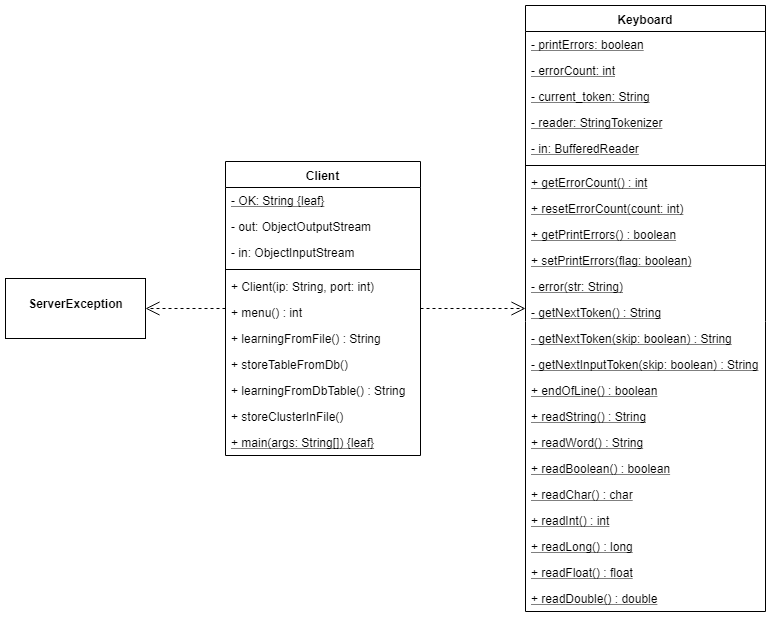

The diagram above was exported from draw.io. Its source (the exported page's mxGraphModel, read from the mxfile embedded in the PNG):
<mxGraphModel dx="1010" dy="501" grid="1" gridSize="10" guides="1" tooltips="1" connect="1" arrows="1" fold="1" page="1" pageScale="1" pageWidth="850" pageHeight="1100" background="#ffffff" math="0" shadow="0">
  <root>
    <mxCell id="0" />
    <mxCell id="1" parent="0" />
    <mxCell id="QeUjdDEALmR94wOEtlF5-1" value="Client" style="swimlane;fontStyle=1;align=center;verticalAlign=top;childLayout=stackLayout;horizontal=1;startSize=26;horizontalStack=0;resizeParent=1;resizeParentMax=0;resizeLast=0;collapsible=1;marginBottom=0;" vertex="1" parent="1">
      <mxGeometry x="280" y="199" width="195" height="294" as="geometry" />
    </mxCell>
    <mxCell id="QeUjdDEALmR94wOEtlF5-2" value="- OK: String {leaf}" style="text;strokeColor=none;fillColor=none;align=left;verticalAlign=top;spacingLeft=4;spacingRight=4;overflow=hidden;rotatable=0;points=[[0,0.5],[1,0.5]];portConstraint=eastwest;fontStyle=4" vertex="1" parent="QeUjdDEALmR94wOEtlF5-1">
      <mxGeometry y="26" width="195" height="26" as="geometry" />
    </mxCell>
    <mxCell id="QeUjdDEALmR94wOEtlF5-5" value="- out: ObjectOutputStream" style="text;strokeColor=none;fillColor=none;align=left;verticalAlign=top;spacingLeft=4;spacingRight=4;overflow=hidden;rotatable=0;points=[[0,0.5],[1,0.5]];portConstraint=eastwest;fontStyle=0" vertex="1" parent="QeUjdDEALmR94wOEtlF5-1">
      <mxGeometry y="52" width="195" height="26" as="geometry" />
    </mxCell>
    <mxCell id="QeUjdDEALmR94wOEtlF5-6" value="- in: ObjectInputStream" style="text;strokeColor=none;fillColor=none;align=left;verticalAlign=top;spacingLeft=4;spacingRight=4;overflow=hidden;rotatable=0;points=[[0,0.5],[1,0.5]];portConstraint=eastwest;fontStyle=0" vertex="1" parent="QeUjdDEALmR94wOEtlF5-1">
      <mxGeometry y="78" width="195" height="26" as="geometry" />
    </mxCell>
    <mxCell id="QeUjdDEALmR94wOEtlF5-3" value="" style="line;strokeWidth=1;fillColor=none;align=left;verticalAlign=middle;spacingTop=-1;spacingLeft=3;spacingRight=3;rotatable=0;labelPosition=right;points=[];portConstraint=eastwest;" vertex="1" parent="QeUjdDEALmR94wOEtlF5-1">
      <mxGeometry y="104" width="195" height="8" as="geometry" />
    </mxCell>
    <mxCell id="QeUjdDEALmR94wOEtlF5-4" value="+ Client(ip: String, port: int)" style="text;strokeColor=none;fillColor=none;align=left;verticalAlign=top;spacingLeft=4;spacingRight=4;overflow=hidden;rotatable=0;points=[[0,0.5],[1,0.5]];portConstraint=eastwest;" vertex="1" parent="QeUjdDEALmR94wOEtlF5-1">
      <mxGeometry y="112" width="195" height="26" as="geometry" />
    </mxCell>
    <mxCell id="QeUjdDEALmR94wOEtlF5-7" value="+ menu() : int" style="text;strokeColor=none;fillColor=none;align=left;verticalAlign=top;spacingLeft=4;spacingRight=4;overflow=hidden;rotatable=0;points=[[0,0.5],[1,0.5]];portConstraint=eastwest;" vertex="1" parent="QeUjdDEALmR94wOEtlF5-1">
      <mxGeometry y="138" width="195" height="26" as="geometry" />
    </mxCell>
    <mxCell id="QeUjdDEALmR94wOEtlF5-8" value="+ learningFromFile() : String" style="text;strokeColor=none;fillColor=none;align=left;verticalAlign=top;spacingLeft=4;spacingRight=4;overflow=hidden;rotatable=0;points=[[0,0.5],[1,0.5]];portConstraint=eastwest;" vertex="1" parent="QeUjdDEALmR94wOEtlF5-1">
      <mxGeometry y="164" width="195" height="26" as="geometry" />
    </mxCell>
    <mxCell id="QeUjdDEALmR94wOEtlF5-9" value="+ storeTableFromDb()" style="text;strokeColor=none;fillColor=none;align=left;verticalAlign=top;spacingLeft=4;spacingRight=4;overflow=hidden;rotatable=0;points=[[0,0.5],[1,0.5]];portConstraint=eastwest;" vertex="1" parent="QeUjdDEALmR94wOEtlF5-1">
      <mxGeometry y="190" width="195" height="26" as="geometry" />
    </mxCell>
    <mxCell id="QeUjdDEALmR94wOEtlF5-10" value="+ learningFromDbTable() : String" style="text;strokeColor=none;fillColor=none;align=left;verticalAlign=top;spacingLeft=4;spacingRight=4;overflow=hidden;rotatable=0;points=[[0,0.5],[1,0.5]];portConstraint=eastwest;" vertex="1" parent="QeUjdDEALmR94wOEtlF5-1">
      <mxGeometry y="216" width="195" height="26" as="geometry" />
    </mxCell>
    <mxCell id="QeUjdDEALmR94wOEtlF5-11" value="+ storeClusterInFile()" style="text;strokeColor=none;fillColor=none;align=left;verticalAlign=top;spacingLeft=4;spacingRight=4;overflow=hidden;rotatable=0;points=[[0,0.5],[1,0.5]];portConstraint=eastwest;" vertex="1" parent="QeUjdDEALmR94wOEtlF5-1">
      <mxGeometry y="242" width="195" height="26" as="geometry" />
    </mxCell>
    <mxCell id="QeUjdDEALmR94wOEtlF5-12" value="+ main(args: String[]) {leaf}" style="text;strokeColor=none;fillColor=none;align=left;verticalAlign=top;spacingLeft=4;spacingRight=4;overflow=hidden;rotatable=0;points=[[0,0.5],[1,0.5]];portConstraint=eastwest;fontStyle=4" vertex="1" parent="QeUjdDEALmR94wOEtlF5-1">
      <mxGeometry y="268" width="195" height="26" as="geometry" />
    </mxCell>
    <mxCell id="QeUjdDEALmR94wOEtlF5-17" value="&lt;p style=&quot;margin: 0px ; margin-top: 4px ; text-align: center&quot;&gt;&lt;br&gt;&lt;b&gt;ServerException&lt;/b&gt;&lt;br&gt;&lt;/p&gt;" style="verticalAlign=top;align=left;overflow=fill;fontSize=12;fontFamily=Helvetica;html=1;" vertex="1" parent="1">
      <mxGeometry x="60" y="316" width="140" height="60" as="geometry" />
    </mxCell>
    <mxCell id="QeUjdDEALmR94wOEtlF5-18" value="Use" style="endArrow=open;endSize=12;dashed=1;html=1;fontColor=none;noLabel=1;" edge="1" parent="1" source="QeUjdDEALmR94wOEtlF5-1" target="QeUjdDEALmR94wOEtlF5-17">
      <mxGeometry width="160" relative="1" as="geometry">
        <mxPoint x="100" y="480" as="sourcePoint" />
        <mxPoint x="260" y="480" as="targetPoint" />
      </mxGeometry>
    </mxCell>
    <mxCell id="QeUjdDEALmR94wOEtlF5-19" value="Keyboard" style="swimlane;fontStyle=1;align=center;verticalAlign=top;childLayout=stackLayout;horizontal=1;startSize=26;horizontalStack=0;resizeParent=1;resizeParentMax=0;resizeLast=0;collapsible=1;marginBottom=0;fontColor=none;" vertex="1" parent="1">
      <mxGeometry x="580" y="43" width="240" height="606" as="geometry" />
    </mxCell>
    <mxCell id="QeUjdDEALmR94wOEtlF5-20" value="- printErrors: boolean" style="text;strokeColor=none;fillColor=none;align=left;verticalAlign=top;spacingLeft=4;spacingRight=4;overflow=hidden;rotatable=0;points=[[0,0.5],[1,0.5]];portConstraint=eastwest;fontStyle=4" vertex="1" parent="QeUjdDEALmR94wOEtlF5-19">
      <mxGeometry y="26" width="240" height="26" as="geometry" />
    </mxCell>
    <mxCell id="QeUjdDEALmR94wOEtlF5-23" value="- errorCount: int" style="text;strokeColor=none;fillColor=none;align=left;verticalAlign=top;spacingLeft=4;spacingRight=4;overflow=hidden;rotatable=0;points=[[0,0.5],[1,0.5]];portConstraint=eastwest;fontStyle=4" vertex="1" parent="QeUjdDEALmR94wOEtlF5-19">
      <mxGeometry y="52" width="240" height="26" as="geometry" />
    </mxCell>
    <mxCell id="QeUjdDEALmR94wOEtlF5-27" value="- current_token: String" style="text;strokeColor=none;fillColor=none;align=left;verticalAlign=top;spacingLeft=4;spacingRight=4;overflow=hidden;rotatable=0;points=[[0,0.5],[1,0.5]];portConstraint=eastwest;fontStyle=4" vertex="1" parent="QeUjdDEALmR94wOEtlF5-19">
      <mxGeometry y="78" width="240" height="26" as="geometry" />
    </mxCell>
    <mxCell id="QeUjdDEALmR94wOEtlF5-28" value="- reader: StringTokenizer" style="text;strokeColor=none;fillColor=none;align=left;verticalAlign=top;spacingLeft=4;spacingRight=4;overflow=hidden;rotatable=0;points=[[0,0.5],[1,0.5]];portConstraint=eastwest;fontStyle=4" vertex="1" parent="QeUjdDEALmR94wOEtlF5-19">
      <mxGeometry y="104" width="240" height="26" as="geometry" />
    </mxCell>
    <mxCell id="QeUjdDEALmR94wOEtlF5-29" value="- in: BufferedReader" style="text;strokeColor=none;fillColor=none;align=left;verticalAlign=top;spacingLeft=4;spacingRight=4;overflow=hidden;rotatable=0;points=[[0,0.5],[1,0.5]];portConstraint=eastwest;fontStyle=4" vertex="1" parent="QeUjdDEALmR94wOEtlF5-19">
      <mxGeometry y="130" width="240" height="26" as="geometry" />
    </mxCell>
    <mxCell id="QeUjdDEALmR94wOEtlF5-21" value="" style="line;strokeWidth=1;fillColor=none;align=left;verticalAlign=middle;spacingTop=-1;spacingLeft=3;spacingRight=3;rotatable=0;labelPosition=right;points=[];portConstraint=eastwest;" vertex="1" parent="QeUjdDEALmR94wOEtlF5-19">
      <mxGeometry y="156" width="240" height="8" as="geometry" />
    </mxCell>
    <mxCell id="QeUjdDEALmR94wOEtlF5-22" value="+ getErrorCount() : int" style="text;strokeColor=none;fillColor=none;align=left;verticalAlign=top;spacingLeft=4;spacingRight=4;overflow=hidden;rotatable=0;points=[[0,0.5],[1,0.5]];portConstraint=eastwest;fontStyle=4" vertex="1" parent="QeUjdDEALmR94wOEtlF5-19">
      <mxGeometry y="164" width="240" height="26" as="geometry" />
    </mxCell>
    <mxCell id="QeUjdDEALmR94wOEtlF5-24" value="+ resetErrorCount(count: int)" style="text;strokeColor=none;fillColor=none;align=left;verticalAlign=top;spacingLeft=4;spacingRight=4;overflow=hidden;rotatable=0;points=[[0,0.5],[1,0.5]];portConstraint=eastwest;fontStyle=4" vertex="1" parent="QeUjdDEALmR94wOEtlF5-19">
      <mxGeometry y="190" width="240" height="26" as="geometry" />
    </mxCell>
    <mxCell id="QeUjdDEALmR94wOEtlF5-25" value="+ getPrintErrors() : boolean" style="text;strokeColor=none;fillColor=none;align=left;verticalAlign=top;spacingLeft=4;spacingRight=4;overflow=hidden;rotatable=0;points=[[0,0.5],[1,0.5]];portConstraint=eastwest;fontStyle=4" vertex="1" parent="QeUjdDEALmR94wOEtlF5-19">
      <mxGeometry y="216" width="240" height="26" as="geometry" />
    </mxCell>
    <mxCell id="QeUjdDEALmR94wOEtlF5-31" value="+ setPrintErrors(flag: boolean)" style="text;strokeColor=none;fillColor=none;align=left;verticalAlign=top;spacingLeft=4;spacingRight=4;overflow=hidden;rotatable=0;points=[[0,0.5],[1,0.5]];portConstraint=eastwest;fontStyle=4" vertex="1" parent="QeUjdDEALmR94wOEtlF5-19">
      <mxGeometry y="242" width="240" height="26" as="geometry" />
    </mxCell>
    <mxCell id="QeUjdDEALmR94wOEtlF5-26" value="- error(str: String)" style="text;strokeColor=none;fillColor=none;align=left;verticalAlign=top;spacingLeft=4;spacingRight=4;overflow=hidden;rotatable=0;points=[[0,0.5],[1,0.5]];portConstraint=eastwest;fontStyle=4" vertex="1" parent="QeUjdDEALmR94wOEtlF5-19">
      <mxGeometry y="268" width="240" height="26" as="geometry" />
    </mxCell>
    <mxCell id="QeUjdDEALmR94wOEtlF5-30" value="- getNextToken() : String" style="text;strokeColor=none;fillColor=none;align=left;verticalAlign=top;spacingLeft=4;spacingRight=4;overflow=hidden;rotatable=0;points=[[0,0.5],[1,0.5]];portConstraint=eastwest;fontStyle=4" vertex="1" parent="QeUjdDEALmR94wOEtlF5-19">
      <mxGeometry y="294" width="240" height="26" as="geometry" />
    </mxCell>
    <mxCell id="QeUjdDEALmR94wOEtlF5-32" value="- getNextToken(skip: boolean) : String" style="text;strokeColor=none;fillColor=none;align=left;verticalAlign=top;spacingLeft=4;spacingRight=4;overflow=hidden;rotatable=0;points=[[0,0.5],[1,0.5]];portConstraint=eastwest;fontStyle=4" vertex="1" parent="QeUjdDEALmR94wOEtlF5-19">
      <mxGeometry y="320" width="240" height="26" as="geometry" />
    </mxCell>
    <mxCell id="QeUjdDEALmR94wOEtlF5-33" value="- getNextInputToken(skip: boolean) : String" style="text;strokeColor=none;fillColor=none;align=left;verticalAlign=top;spacingLeft=4;spacingRight=4;overflow=hidden;rotatable=0;points=[[0,0.5],[1,0.5]];portConstraint=eastwest;fontStyle=4" vertex="1" parent="QeUjdDEALmR94wOEtlF5-19">
      <mxGeometry y="346" width="240" height="26" as="geometry" />
    </mxCell>
    <mxCell id="QeUjdDEALmR94wOEtlF5-34" value="+ endOfLine() : boolean" style="text;strokeColor=none;fillColor=none;align=left;verticalAlign=top;spacingLeft=4;spacingRight=4;overflow=hidden;rotatable=0;points=[[0,0.5],[1,0.5]];portConstraint=eastwest;fontStyle=4" vertex="1" parent="QeUjdDEALmR94wOEtlF5-19">
      <mxGeometry y="372" width="240" height="26" as="geometry" />
    </mxCell>
    <mxCell id="QeUjdDEALmR94wOEtlF5-35" value="+ readString() : String" style="text;strokeColor=none;fillColor=none;align=left;verticalAlign=top;spacingLeft=4;spacingRight=4;overflow=hidden;rotatable=0;points=[[0,0.5],[1,0.5]];portConstraint=eastwest;fontStyle=4" vertex="1" parent="QeUjdDEALmR94wOEtlF5-19">
      <mxGeometry y="398" width="240" height="26" as="geometry" />
    </mxCell>
    <mxCell id="QeUjdDEALmR94wOEtlF5-36" value="+ readWord() : String" style="text;strokeColor=none;fillColor=none;align=left;verticalAlign=top;spacingLeft=4;spacingRight=4;overflow=hidden;rotatable=0;points=[[0,0.5],[1,0.5]];portConstraint=eastwest;fontStyle=4" vertex="1" parent="QeUjdDEALmR94wOEtlF5-19">
      <mxGeometry y="424" width="240" height="26" as="geometry" />
    </mxCell>
    <mxCell id="QeUjdDEALmR94wOEtlF5-37" value="+ readBoolean() : boolean" style="text;strokeColor=none;fillColor=none;align=left;verticalAlign=top;spacingLeft=4;spacingRight=4;overflow=hidden;rotatable=0;points=[[0,0.5],[1,0.5]];portConstraint=eastwest;fontStyle=4" vertex="1" parent="QeUjdDEALmR94wOEtlF5-19">
      <mxGeometry y="450" width="240" height="26" as="geometry" />
    </mxCell>
    <mxCell id="QeUjdDEALmR94wOEtlF5-38" value="+ readChar() : char" style="text;strokeColor=none;fillColor=none;align=left;verticalAlign=top;spacingLeft=4;spacingRight=4;overflow=hidden;rotatable=0;points=[[0,0.5],[1,0.5]];portConstraint=eastwest;fontStyle=4" vertex="1" parent="QeUjdDEALmR94wOEtlF5-19">
      <mxGeometry y="476" width="240" height="26" as="geometry" />
    </mxCell>
    <mxCell id="QeUjdDEALmR94wOEtlF5-39" value="+ readInt() : int" style="text;strokeColor=none;fillColor=none;align=left;verticalAlign=top;spacingLeft=4;spacingRight=4;overflow=hidden;rotatable=0;points=[[0,0.5],[1,0.5]];portConstraint=eastwest;fontStyle=4" vertex="1" parent="QeUjdDEALmR94wOEtlF5-19">
      <mxGeometry y="502" width="240" height="26" as="geometry" />
    </mxCell>
    <mxCell id="QeUjdDEALmR94wOEtlF5-40" value="+ readLong() : long" style="text;strokeColor=none;fillColor=none;align=left;verticalAlign=top;spacingLeft=4;spacingRight=4;overflow=hidden;rotatable=0;points=[[0,0.5],[1,0.5]];portConstraint=eastwest;fontStyle=4" vertex="1" parent="QeUjdDEALmR94wOEtlF5-19">
      <mxGeometry y="528" width="240" height="26" as="geometry" />
    </mxCell>
    <mxCell id="QeUjdDEALmR94wOEtlF5-41" value="+ readFloat() : float" style="text;strokeColor=none;fillColor=none;align=left;verticalAlign=top;spacingLeft=4;spacingRight=4;overflow=hidden;rotatable=0;points=[[0,0.5],[1,0.5]];portConstraint=eastwest;fontStyle=4" vertex="1" parent="QeUjdDEALmR94wOEtlF5-19">
      <mxGeometry y="554" width="240" height="26" as="geometry" />
    </mxCell>
    <mxCell id="QeUjdDEALmR94wOEtlF5-42" value="+ readDouble() : double" style="text;strokeColor=none;fillColor=none;align=left;verticalAlign=top;spacingLeft=4;spacingRight=4;overflow=hidden;rotatable=0;points=[[0,0.5],[1,0.5]];portConstraint=eastwest;fontStyle=4" vertex="1" parent="QeUjdDEALmR94wOEtlF5-19">
      <mxGeometry y="580" width="240" height="26" as="geometry" />
    </mxCell>
    <mxCell id="QeUjdDEALmR94wOEtlF5-43" value="Use" style="endArrow=open;endSize=12;dashed=1;html=1;fontColor=none;noLabel=1;" edge="1" parent="1" source="QeUjdDEALmR94wOEtlF5-1" target="QeUjdDEALmR94wOEtlF5-19">
      <mxGeometry width="160" relative="1" as="geometry">
        <mxPoint x="70" y="730" as="sourcePoint" />
        <mxPoint x="230" y="730" as="targetPoint" />
      </mxGeometry>
    </mxCell>
  </root>
</mxGraphModel>